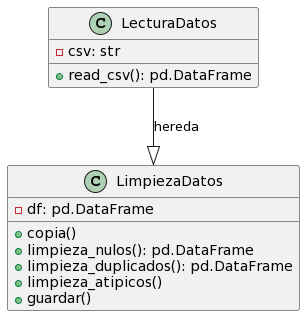

The diagram above was rendered by PlantUML. Its source (embedded in the PNG):
@startuml
class LecturaDatos {
  - csv: str
  + read_csv(): pd.DataFrame
}

class LimpiezaDatos {
  - df: pd.DataFrame
  + copia()
  + limpieza_nulos(): pd.DataFrame
  + limpieza_duplicados(): pd.DataFrame
  + limpieza_atipicos()
  + guardar()
}

LecturaDatos --|> LimpiezaDatos : hereda
@enduml